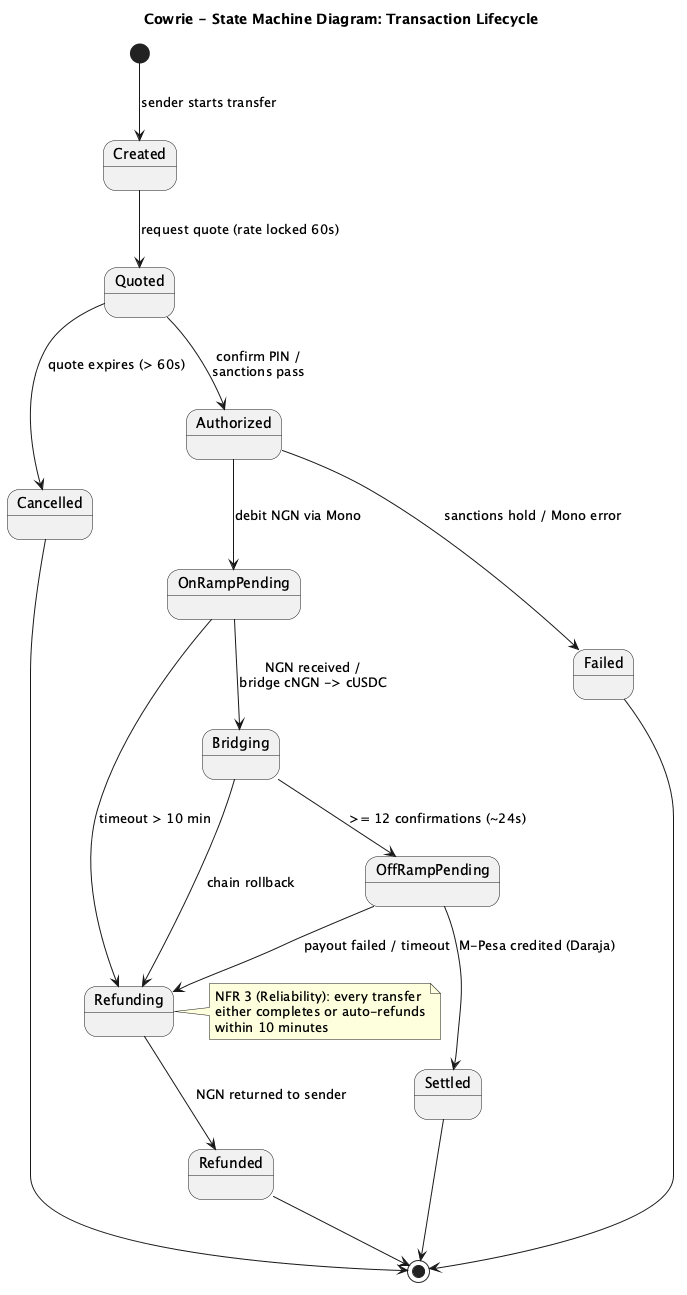

The diagram above was rendered by PlantUML. Its source (embedded in the PNG):
@startuml Cowrie_StateMachine
title Cowrie - State Machine Diagram: Transaction Lifecycle

[*] --> Created : sender starts transfer
Created --> Quoted : request quote (rate locked 60s)
Quoted --> Cancelled : quote expires (> 60s)
Quoted --> Authorized : confirm PIN /\nsanctions pass
Authorized --> OnRampPending : debit NGN via Mono
OnRampPending --> Bridging : NGN received /\nbridge cNGN -> cUSDC
Bridging --> OffRampPending : >= 12 confirmations (~24s)
OffRampPending --> Settled : M-Pesa credited (Daraja)
Settled --> [*]

' ---- failure / refund paths ----
Authorized --> Failed : sanctions hold / Mono error
OnRampPending --> Refunding : timeout > 10 min
Bridging --> Refunding : chain rollback
OffRampPending --> Refunding : payout failed / timeout
Refunding --> Refunded : NGN returned to sender
Refunded --> [*]
Failed --> [*]
Cancelled --> [*]

note right of Refunding
  NFR 3 (Reliability): every transfer
  either completes or auto-refunds
  within 10 minutes
end note
@enduml